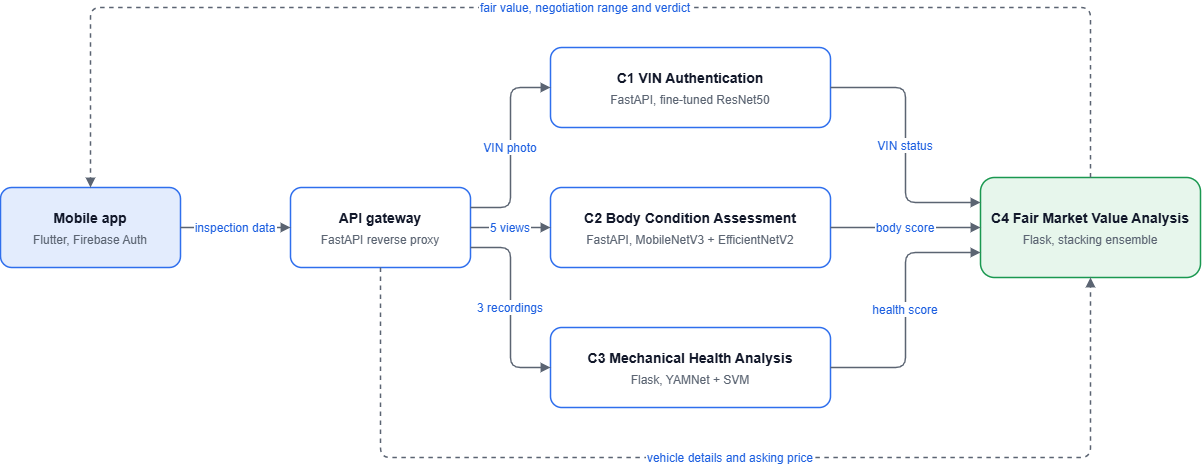

The diagram above was exported from draw.io. Its source (the exported page's mxGraphModel, read from the mxfile embedded in the PNG):
<mxGraphModel dx="1246" dy="1046" grid="1" gridSize="10" guides="1" tooltips="1" connect="1" arrows="1" fold="1" page="0" pageScale="1" pageWidth="850" pageHeight="1100" background="#FFFFFF" math="0" shadow="0">
  <root>
    <mxCell id="0" />
    <mxCell id="1" parent="0" />
    <mxCell id="n2" parent="1" style="rounded=1;whiteSpace=wrap;html=0;fontStyle=1;arcSize=14;strokeWidth=1.5;fontSize=14;fontColor=#12182A;fontFamily=Helvetica;fillColor=#E3ECFD;strokeColor=#2F6FED;verticalAlign=top;spacingTop=16;" value="Mobile app" vertex="1">
      <mxGeometry height="80" width="180" y="180" as="geometry" />
    </mxCell>
    <mxCell id="n2s" connectable="0" parent="n2" style="text;html=0;whiteSpace=wrap;align=center;verticalAlign=middle;strokeColor=none;fillColor=none;fontSize=12;fontFamily=Helvetica;fontColor=#5B6472;" value="Flutter, Firebase Auth" vertex="1">
      <mxGeometry height="22" width="172" x="4" y="42" as="geometry" />
    </mxCell>
    <mxCell id="n3" parent="1" style="rounded=1;whiteSpace=wrap;html=0;fontStyle=1;arcSize=14;strokeWidth=1.5;fontSize=14;fontColor=#12182A;fontFamily=Helvetica;fillColor=#FFFFFF;strokeColor=#2F6FED;verticalAlign=top;spacingTop=16;" value="API gateway" vertex="1">
      <mxGeometry height="80" width="180" x="290" y="180" as="geometry" />
    </mxCell>
    <mxCell id="n3s" connectable="0" parent="n3" style="text;html=0;whiteSpace=wrap;align=center;verticalAlign=middle;strokeColor=none;fillColor=none;fontSize=12;fontFamily=Helvetica;fontColor=#5B6472;" value="FastAPI reverse proxy" vertex="1">
      <mxGeometry height="22" width="172" x="4" y="42" as="geometry" />
    </mxCell>
    <mxCell id="n4" parent="1" style="rounded=1;whiteSpace=wrap;html=0;fontStyle=1;arcSize=14;strokeWidth=1.5;fontSize=14;fontColor=#12182A;fontFamily=Helvetica;fillColor=#FFFFFF;strokeColor=#2F6FED;verticalAlign=top;spacingTop=16;" value="C1 VIN Authentication" vertex="1">
      <mxGeometry height="80" width="280" x="550" y="40" as="geometry" />
    </mxCell>
    <mxCell id="n4s" connectable="0" parent="n4" style="text;html=0;whiteSpace=wrap;align=center;verticalAlign=middle;strokeColor=none;fillColor=none;fontSize=12;fontFamily=Helvetica;fontColor=#5B6472;" value="FastAPI, fine-tuned ResNet50" vertex="1">
      <mxGeometry height="22" width="272" x="4" y="42" as="geometry" />
    </mxCell>
    <mxCell id="n5" parent="1" style="rounded=1;whiteSpace=wrap;html=0;fontStyle=1;arcSize=14;strokeWidth=1.5;fontSize=14;fontColor=#12182A;fontFamily=Helvetica;fillColor=#FFFFFF;strokeColor=#2F6FED;verticalAlign=top;spacingTop=16;" value="C2 Body Condition Assessment" vertex="1">
      <mxGeometry height="80" width="280" x="550" y="180" as="geometry" />
    </mxCell>
    <mxCell id="n5s" connectable="0" parent="n5" style="text;html=0;whiteSpace=wrap;align=center;verticalAlign=middle;strokeColor=none;fillColor=none;fontSize=12;fontFamily=Helvetica;fontColor=#5B6472;" value="FastAPI, MobileNetV3 + EfficientNetV2" vertex="1">
      <mxGeometry height="22" width="272" x="4" y="42" as="geometry" />
    </mxCell>
    <mxCell id="n6" parent="1" style="rounded=1;whiteSpace=wrap;html=0;fontStyle=1;arcSize=14;strokeWidth=1.5;fontSize=14;fontColor=#12182A;fontFamily=Helvetica;fillColor=#FFFFFF;strokeColor=#2F6FED;verticalAlign=top;spacingTop=16;" value="C3 Mechanical Health Analysis" vertex="1">
      <mxGeometry height="80" width="280" x="550" y="320" as="geometry" />
    </mxCell>
    <mxCell id="n6s" connectable="0" parent="n6" style="text;html=0;whiteSpace=wrap;align=center;verticalAlign=middle;strokeColor=none;fillColor=none;fontSize=12;fontFamily=Helvetica;fontColor=#5B6472;" value="Flask, YAMNet + SVM" vertex="1">
      <mxGeometry height="22" width="272" x="4" y="42" as="geometry" />
    </mxCell>
    <mxCell id="n7" parent="1" style="rounded=1;whiteSpace=wrap;html=0;fontStyle=1;arcSize=14;strokeWidth=1.5;fontSize=14;fontColor=#12182A;fontFamily=Helvetica;fillColor=#E7F6EC;strokeColor=#1A9850;verticalAlign=top;spacingTop=26;" value="C4 Fair Market Value Analysis" vertex="1">
      <mxGeometry height="100" width="220" x="980" y="170" as="geometry" />
    </mxCell>
    <mxCell id="n7s" connectable="0" parent="n7" style="text;html=0;whiteSpace=wrap;align=center;verticalAlign=middle;strokeColor=none;fillColor=none;fontSize=12;fontFamily=Helvetica;fontColor=#5B6472;" value="Flask, stacking ensemble" vertex="1">
      <mxGeometry height="22" width="212" x="4" y="52" as="geometry" />
    </mxCell>
    <mxCell id="e8" edge="1" parent="1" source="n2" style="edgeStyle=orthogonalEdgeStyle;rounded=1;html=0;strokeColor=#5B6472;strokeWidth=1.5;endArrow=block;endFill=1;fontSize=12;fontColor=#1D5FE0;labelBackgroundColor=#FFFFFF;fontFamily=Helvetica;" target="n3" value="inspection data">
      <mxGeometry relative="1" as="geometry" />
    </mxCell>
    <mxCell id="e9" edge="1" parent="1" source="n3" style="edgeStyle=orthogonalEdgeStyle;rounded=1;html=0;strokeColor=#5B6472;strokeWidth=1.5;endArrow=block;endFill=1;fontSize=12;fontColor=#1D5FE0;labelBackgroundColor=#FFFFFF;fontFamily=Helvetica;exitX=1;exitY=0.25;entryX=0;entryY=0.5;" target="n4" value="VIN photo">
      <mxGeometry relative="1" as="geometry" />
    </mxCell>
    <mxCell id="e10" edge="1" parent="1" source="n3" style="edgeStyle=orthogonalEdgeStyle;rounded=1;html=0;strokeColor=#5B6472;strokeWidth=1.5;endArrow=block;endFill=1;fontSize=12;fontColor=#1D5FE0;labelBackgroundColor=#FFFFFF;fontFamily=Helvetica;exitX=1;exitY=0.5;entryX=0;entryY=0.5;" target="n5" value="5 views">
      <mxGeometry relative="1" as="geometry" />
    </mxCell>
    <mxCell id="e11" edge="1" parent="1" source="n3" style="edgeStyle=orthogonalEdgeStyle;rounded=1;html=0;strokeColor=#5B6472;strokeWidth=1.5;endArrow=block;endFill=1;fontSize=12;fontColor=#1D5FE0;labelBackgroundColor=#FFFFFF;fontFamily=Helvetica;exitX=1;exitY=0.75;entryX=0;entryY=0.5;" target="n6" value="3 recordings">
      <mxGeometry relative="1" as="geometry" />
    </mxCell>
    <mxCell id="e12" edge="1" parent="1" source="n4" style="edgeStyle=orthogonalEdgeStyle;rounded=1;html=0;strokeColor=#5B6472;strokeWidth=1.5;endArrow=block;endFill=1;fontSize=12;fontColor=#1D5FE0;labelBackgroundColor=#FFFFFF;fontFamily=Helvetica;exitX=1;exitY=0.5;entryX=0;entryY=0.25;" target="n7" value="VIN status">
      <mxGeometry relative="1" as="geometry" />
    </mxCell>
    <mxCell id="e13" edge="1" parent="1" source="n5" style="edgeStyle=orthogonalEdgeStyle;rounded=1;html=0;strokeColor=#5B6472;strokeWidth=1.5;endArrow=block;endFill=1;fontSize=12;fontColor=#1D5FE0;labelBackgroundColor=#FFFFFF;fontFamily=Helvetica;exitX=1;exitY=0.5;entryX=0;entryY=0.5;" target="n7" value="body score">
      <mxGeometry relative="1" as="geometry" />
    </mxCell>
    <mxCell id="e14" edge="1" parent="1" source="n6" style="edgeStyle=orthogonalEdgeStyle;rounded=1;html=0;strokeColor=#5B6472;strokeWidth=1.5;endArrow=block;endFill=1;fontSize=12;fontColor=#1D5FE0;labelBackgroundColor=#FFFFFF;fontFamily=Helvetica;exitX=1;exitY=0.5;entryX=0;entryY=0.75;" target="n7" value="health score">
      <mxGeometry relative="1" as="geometry" />
    </mxCell>
    <mxCell id="e15" edge="1" parent="1" source="n3" style="edgeStyle=orthogonalEdgeStyle;rounded=1;html=0;strokeColor=#5B6472;strokeWidth=1.5;endArrow=block;endFill=1;fontSize=12;fontColor=#1D5FE0;labelBackgroundColor=#FFFFFF;fontFamily=Helvetica;dashed=1;exitX=0.5;exitY=1;entryX=0.5;entryY=1;" target="n7" value="vehicle details and asking price">
      <mxGeometry relative="1" as="geometry">
        <Array as="points">
          <mxPoint x="380" y="450" />
          <mxPoint x="1090" y="450" />
        </Array>
      </mxGeometry>
    </mxCell>
    <mxCell id="e16" edge="1" parent="1" source="n7" style="edgeStyle=orthogonalEdgeStyle;rounded=1;html=0;strokeColor=#5B6472;strokeWidth=1.5;endArrow=block;endFill=1;fontSize=12;fontColor=#1D5FE0;labelBackgroundColor=#FFFFFF;fontFamily=Helvetica;dashed=1;exitX=0.5;exitY=0;entryX=0.5;entryY=0;" target="n2" value="fair value, negotiation range and verdict">
      <mxGeometry relative="1" as="geometry">
        <Array as="points">
          <mxPoint x="1090" />
          <mxPoint x="90" />
        </Array>
      </mxGeometry>
    </mxCell>
  </root>
</mxGraphModel>